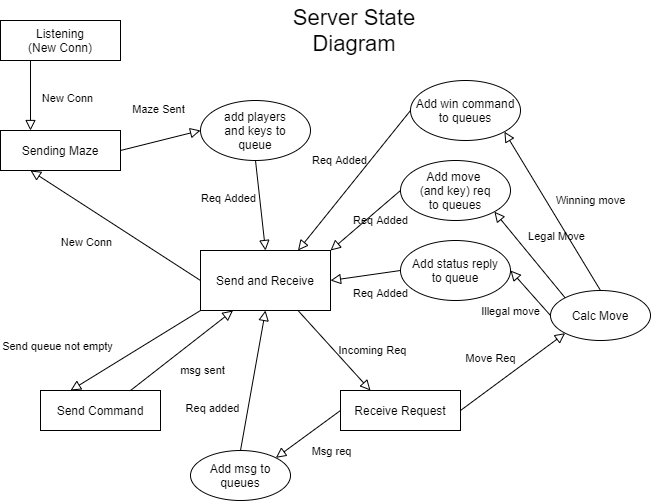

The diagram above was exported from draw.io. Its source (the exported page's mxGraphModel, read from the mxfile embedded in the PNG):
<mxGraphModel dx="2436" dy="1047" grid="1" gridSize="10" guides="1" tooltips="1" connect="1" arrows="1" fold="1" page="1" pageScale="1" pageWidth="827" pageHeight="1169" math="0" shadow="0">
  <root>
    <mxCell id="WIyWlLk6GJQsqaUBKTNV-0" />
    <mxCell id="WIyWlLk6GJQsqaUBKTNV-1" parent="WIyWlLk6GJQsqaUBKTNV-0" />
    <mxCell id="WIyWlLk6GJQsqaUBKTNV-2" value="New Conn" style="rounded=0;html=1;jettySize=auto;orthogonalLoop=1;fontSize=11;endArrow=block;endFill=0;endSize=8;strokeWidth=1;shadow=0;labelBackgroundColor=none;align=center;entryX=0.25;entryY=0;entryDx=0;entryDy=0;exitX=0.25;exitY=1;exitDx=0;exitDy=0;" parent="WIyWlLk6GJQsqaUBKTNV-1" source="WIyWlLk6GJQsqaUBKTNV-3" target="2mpuYidqozHQlSA_svPh-1" edge="1">
      <mxGeometry x="0.0959" y="38" relative="1" as="geometry">
        <mxPoint x="181.60919540229884" y="154.71264367816093" as="targetPoint" />
        <mxPoint x="-1" as="offset" />
      </mxGeometry>
    </mxCell>
    <mxCell id="WIyWlLk6GJQsqaUBKTNV-3" value="Listening&lt;br&gt;(New Conn)" style="rounded=0;whiteSpace=wrap;html=1;fontSize=12;glass=0;strokeWidth=1;shadow=0;" parent="WIyWlLk6GJQsqaUBKTNV-1" vertex="1">
      <mxGeometry x="60" y="50" width="120" height="40" as="geometry" />
    </mxCell>
    <mxCell id="2mpuYidqozHQlSA_svPh-1" value="Sending Maze" style="rounded=0;whiteSpace=wrap;html=1;fontSize=12;glass=0;strokeWidth=1;shadow=0;" parent="WIyWlLk6GJQsqaUBKTNV-1" vertex="1">
      <mxGeometry x="60" y="160" width="120" height="40" as="geometry" />
    </mxCell>
    <mxCell id="2mpuYidqozHQlSA_svPh-3" value="Maze Sent" style="rounded=0;html=1;jettySize=auto;orthogonalLoop=1;fontSize=11;endArrow=block;endFill=0;endSize=8;strokeWidth=1;shadow=0;labelBackgroundColor=none;align=center;entryX=0;entryY=0.5;entryDx=0;entryDy=0;exitX=1;exitY=0.5;exitDx=0;exitDy=0;" parent="WIyWlLk6GJQsqaUBKTNV-1" source="2mpuYidqozHQlSA_svPh-1" target="2mpuYidqozHQlSA_svPh-41" edge="1">
      <mxGeometry x="0.1416" y="30" relative="1" as="geometry">
        <mxPoint x="217.77777777777783" y="210" as="sourcePoint" />
        <mxPoint x="330" y="280" as="targetPoint" />
        <mxPoint as="offset" />
      </mxGeometry>
    </mxCell>
    <mxCell id="2mpuYidqozHQlSA_svPh-6" value="&lt;font style=&quot;font-size: 22px&quot;&gt;Server State Diagram&lt;/font&gt;" style="text;html=1;strokeColor=none;fillColor=none;align=center;verticalAlign=middle;whiteSpace=wrap;rounded=0;" parent="WIyWlLk6GJQsqaUBKTNV-1" vertex="1">
      <mxGeometry x="324" y="30" width="180" height="60" as="geometry" />
    </mxCell>
    <mxCell id="2mpuYidqozHQlSA_svPh-16" value="Send and Receive" style="rounded=0;whiteSpace=wrap;html=1;fontSize=12;glass=0;strokeWidth=1;shadow=0;" parent="WIyWlLk6GJQsqaUBKTNV-1" vertex="1">
      <mxGeometry x="260" y="280" width="130" height="60" as="geometry" />
    </mxCell>
    <mxCell id="2mpuYidqozHQlSA_svPh-17" value="New Conn" style="rounded=0;html=1;jettySize=auto;orthogonalLoop=1;fontSize=11;endArrow=block;endFill=0;endSize=8;strokeWidth=1;shadow=0;labelBackgroundColor=none;align=center;entryX=0.25;entryY=1;entryDx=0;entryDy=0;exitX=0;exitY=0.5;exitDx=0;exitDy=0;" parent="WIyWlLk6GJQsqaUBKTNV-1" source="2mpuYidqozHQlSA_svPh-16" target="2mpuYidqozHQlSA_svPh-1" edge="1">
      <mxGeometry x="0.1416" y="30" relative="1" as="geometry">
        <mxPoint x="135" y="230" as="sourcePoint" />
        <mxPoint x="265" y="310" as="targetPoint" />
        <mxPoint as="offset" />
      </mxGeometry>
    </mxCell>
    <mxCell id="2mpuYidqozHQlSA_svPh-18" value="Send Command" style="rounded=0;whiteSpace=wrap;html=1;fontSize=12;glass=0;strokeWidth=1;shadow=0;" parent="WIyWlLk6GJQsqaUBKTNV-1" vertex="1">
      <mxGeometry x="100" y="420" width="120" height="40" as="geometry" />
    </mxCell>
    <mxCell id="2mpuYidqozHQlSA_svPh-19" value="Receive Request" style="rounded=0;whiteSpace=wrap;html=1;fontSize=12;glass=0;strokeWidth=1;shadow=0;" parent="WIyWlLk6GJQsqaUBKTNV-1" vertex="1">
      <mxGeometry x="400" y="420" width="120" height="40" as="geometry" />
    </mxCell>
    <mxCell id="2mpuYidqozHQlSA_svPh-21" value="Send queue not empty" style="rounded=0;html=1;jettySize=auto;orthogonalLoop=1;fontSize=11;endArrow=block;endFill=0;endSize=8;strokeWidth=1;shadow=0;labelBackgroundColor=none;align=center;entryX=0.25;entryY=0;entryDx=0;entryDy=0;exitX=0;exitY=1;exitDx=0;exitDy=0;" parent="WIyWlLk6GJQsqaUBKTNV-1" source="2mpuYidqozHQlSA_svPh-16" target="2mpuYidqozHQlSA_svPh-18" edge="1">
      <mxGeometry x="0.8462" y="-44" relative="1" as="geometry">
        <mxPoint x="310" y="290" as="sourcePoint" />
        <mxPoint x="180" y="210" as="targetPoint" />
        <mxPoint as="offset" />
      </mxGeometry>
    </mxCell>
    <mxCell id="2mpuYidqozHQlSA_svPh-22" value="Incoming Req" style="rounded=0;html=1;jettySize=auto;orthogonalLoop=1;fontSize=11;endArrow=block;endFill=0;endSize=8;strokeWidth=1;shadow=0;labelBackgroundColor=none;align=center;entryX=0.25;entryY=0;entryDx=0;entryDy=0;exitX=0.75;exitY=1;exitDx=0;exitDy=0;" parent="WIyWlLk6GJQsqaUBKTNV-1" source="2mpuYidqozHQlSA_svPh-16" target="2mpuYidqozHQlSA_svPh-19" edge="1">
      <mxGeometry x="0.4754" y="28" relative="1" as="geometry">
        <mxPoint x="310" y="330" as="sourcePoint" />
        <mxPoint x="220" y="400" as="targetPoint" />
        <mxPoint as="offset" />
      </mxGeometry>
    </mxCell>
    <mxCell id="2mpuYidqozHQlSA_svPh-25" value="Calc Move" style="ellipse;whiteSpace=wrap;html=1;rounded=0;" parent="WIyWlLk6GJQsqaUBKTNV-1" vertex="1">
      <mxGeometry x="610" y="320" width="100" height="50" as="geometry" />
    </mxCell>
    <mxCell id="2mpuYidqozHQlSA_svPh-26" value="Move Req" style="rounded=0;html=1;jettySize=auto;orthogonalLoop=1;fontSize=11;endArrow=block;endFill=0;endSize=8;strokeWidth=1;shadow=0;labelBackgroundColor=none;align=center;entryX=0;entryY=1;entryDx=0;entryDy=0;exitX=1;exitY=0.5;exitDx=0;exitDy=0;" parent="WIyWlLk6GJQsqaUBKTNV-1" source="2mpuYidqozHQlSA_svPh-19" target="2mpuYidqozHQlSA_svPh-25" edge="1">
      <mxGeometry x="-0.1482" y="24" relative="1" as="geometry">
        <mxPoint x="430" y="470" as="sourcePoint" />
        <mxPoint x="514" y="540" as="targetPoint" />
        <mxPoint as="offset" />
      </mxGeometry>
    </mxCell>
    <mxCell id="2mpuYidqozHQlSA_svPh-27" value="Add move &lt;br&gt;(and key) req&lt;br&gt;to queues" style="ellipse;whiteSpace=wrap;html=1;rounded=0;" parent="WIyWlLk6GJQsqaUBKTNV-1" vertex="1">
      <mxGeometry x="460" y="190" width="110" height="60" as="geometry" />
    </mxCell>
    <mxCell id="2mpuYidqozHQlSA_svPh-28" value="Legal Move" style="rounded=0;html=1;jettySize=auto;orthogonalLoop=1;fontSize=11;endArrow=block;endFill=0;endSize=8;strokeWidth=1;shadow=0;labelBackgroundColor=none;align=center;entryX=1;entryY=1;entryDx=0;entryDy=0;exitX=0;exitY=0;exitDx=0;exitDy=0;" parent="WIyWlLk6GJQsqaUBKTNV-1" source="2mpuYidqozHQlSA_svPh-25" target="2mpuYidqozHQlSA_svPh-27" edge="1">
      <mxGeometry x="-0.0532" y="-32" relative="1" as="geometry">
        <mxPoint x="514" y="420" as="sourcePoint" />
        <mxPoint x="620" y="355" as="targetPoint" />
        <mxPoint as="offset" />
      </mxGeometry>
    </mxCell>
    <mxCell id="2mpuYidqozHQlSA_svPh-29" value="Req Added" style="rounded=0;html=1;jettySize=auto;orthogonalLoop=1;fontSize=11;endArrow=block;endFill=0;endSize=8;strokeWidth=1;shadow=0;labelBackgroundColor=none;align=center;entryX=1;entryY=0;entryDx=0;entryDy=0;exitX=0;exitY=0.5;exitDx=0;exitDy=0;" parent="WIyWlLk6GJQsqaUBKTNV-1" source="2mpuYidqozHQlSA_svPh-27" target="2mpuYidqozHQlSA_svPh-16" edge="1">
      <mxGeometry x="-0.2471" y="10" relative="1" as="geometry">
        <mxPoint x="524" y="430" as="sourcePoint" />
        <mxPoint x="630" y="365" as="targetPoint" />
        <mxPoint as="offset" />
      </mxGeometry>
    </mxCell>
    <mxCell id="2mpuYidqozHQlSA_svPh-30" value="Illegal move" style="rounded=0;html=1;jettySize=auto;orthogonalLoop=1;fontSize=11;endArrow=block;endFill=0;endSize=8;strokeWidth=1;shadow=0;labelBackgroundColor=none;align=center;entryX=1;entryY=0.5;entryDx=0;entryDy=0;exitX=0;exitY=0.5;exitDx=0;exitDy=0;" parent="WIyWlLk6GJQsqaUBKTNV-1" source="2mpuYidqozHQlSA_svPh-25" target="2mpuYidqozHQlSA_svPh-31" edge="1">
      <mxGeometry x="0.0069" y="27" relative="1" as="geometry">
        <mxPoint x="514" y="420" as="sourcePoint" />
        <mxPoint x="634.6446609406726" y="372.6776695296637" as="targetPoint" />
        <mxPoint as="offset" />
      </mxGeometry>
    </mxCell>
    <mxCell id="2mpuYidqozHQlSA_svPh-31" value="Add status reply&lt;br&gt;to queue" style="ellipse;whiteSpace=wrap;html=1;rounded=0;" parent="WIyWlLk6GJQsqaUBKTNV-1" vertex="1">
      <mxGeometry x="460" y="270" width="110" height="60" as="geometry" />
    </mxCell>
    <mxCell id="2mpuYidqozHQlSA_svPh-32" value="Req Added" style="rounded=0;html=1;jettySize=auto;orthogonalLoop=1;fontSize=11;endArrow=block;endFill=0;endSize=8;strokeWidth=1;shadow=0;labelBackgroundColor=none;align=center;entryX=1;entryY=0.5;entryDx=0;entryDy=0;exitX=0;exitY=0.5;exitDx=0;exitDy=0;" parent="WIyWlLk6GJQsqaUBKTNV-1" source="2mpuYidqozHQlSA_svPh-31" target="2mpuYidqozHQlSA_svPh-16" edge="1">
      <mxGeometry x="-0.3368" y="20" relative="1" as="geometry">
        <mxPoint x="480" y="180" as="sourcePoint" />
        <mxPoint x="400" y="290" as="targetPoint" />
        <mxPoint as="offset" />
      </mxGeometry>
    </mxCell>
    <mxCell id="2mpuYidqozHQlSA_svPh-33" value="Add msg to&lt;br&gt;queues" style="ellipse;whiteSpace=wrap;html=1;rounded=0;" parent="WIyWlLk6GJQsqaUBKTNV-1" vertex="1">
      <mxGeometry x="250" y="480" width="100" height="50" as="geometry" />
    </mxCell>
    <mxCell id="2mpuYidqozHQlSA_svPh-34" value="Msg req" style="rounded=0;html=1;jettySize=auto;orthogonalLoop=1;fontSize=11;endArrow=block;endFill=0;endSize=8;strokeWidth=1;shadow=0;labelBackgroundColor=none;align=center;entryX=1;entryY=0;entryDx=0;entryDy=0;exitX=0;exitY=0.5;exitDx=0;exitDy=0;" parent="WIyWlLk6GJQsqaUBKTNV-1" source="2mpuYidqozHQlSA_svPh-19" target="2mpuYidqozHQlSA_svPh-33" edge="1">
      <mxGeometry x="-0.2" y="28" relative="1" as="geometry">
        <mxPoint x="420" y="450" as="sourcePoint" />
        <mxPoint x="504" y="520" as="targetPoint" />
        <mxPoint as="offset" />
      </mxGeometry>
    </mxCell>
    <mxCell id="2mpuYidqozHQlSA_svPh-35" value="Req added" style="rounded=0;html=1;jettySize=auto;orthogonalLoop=1;fontSize=11;endArrow=block;endFill=0;endSize=8;strokeWidth=1;shadow=0;labelBackgroundColor=none;align=center;exitX=0.5;exitY=0;exitDx=0;exitDy=0;entryX=0.5;entryY=1;entryDx=0;entryDy=0;" parent="WIyWlLk6GJQsqaUBKTNV-1" source="2mpuYidqozHQlSA_svPh-33" target="2mpuYidqozHQlSA_svPh-16" edge="1">
      <mxGeometry x="-0.5" y="35" relative="1" as="geometry">
        <mxPoint x="338.64" y="410" as="sourcePoint" />
        <mxPoint x="360" y="330" as="targetPoint" />
        <mxPoint as="offset" />
      </mxGeometry>
    </mxCell>
    <mxCell id="2mpuYidqozHQlSA_svPh-36" value="msg sent" style="rounded=0;html=1;jettySize=auto;orthogonalLoop=1;fontSize=11;endArrow=block;endFill=0;endSize=8;strokeWidth=1;shadow=0;labelBackgroundColor=none;align=center;entryX=0.25;entryY=1;entryDx=0;entryDy=0;exitX=0.75;exitY=0;exitDx=0;exitDy=0;" parent="WIyWlLk6GJQsqaUBKTNV-1" source="2mpuYidqozHQlSA_svPh-18" target="2mpuYidqozHQlSA_svPh-16" edge="1">
      <mxGeometry x="0.0541" y="-28" relative="1" as="geometry">
        <mxPoint x="310" y="330" as="sourcePoint" />
        <mxPoint x="140" y="430" as="targetPoint" />
        <mxPoint as="offset" />
      </mxGeometry>
    </mxCell>
    <mxCell id="2mpuYidqozHQlSA_svPh-37" value="Add win command&lt;br&gt;to queues" style="ellipse;whiteSpace=wrap;html=1;rounded=0;" parent="WIyWlLk6GJQsqaUBKTNV-1" vertex="1">
      <mxGeometry x="470" y="110" width="110" height="60" as="geometry" />
    </mxCell>
    <mxCell id="2mpuYidqozHQlSA_svPh-39" value="Winning move" style="rounded=0;html=1;jettySize=auto;orthogonalLoop=1;fontSize=11;endArrow=block;endFill=0;endSize=8;strokeWidth=1;shadow=0;labelBackgroundColor=none;align=center;entryX=1;entryY=1;entryDx=0;entryDy=0;exitX=0.5;exitY=0;exitDx=0;exitDy=0;" parent="WIyWlLk6GJQsqaUBKTNV-1" source="2mpuYidqozHQlSA_svPh-25" target="2mpuYidqozHQlSA_svPh-37" edge="1">
      <mxGeometry x="-0.1146" y="-38" relative="1" as="geometry">
        <mxPoint x="670" y="330" as="sourcePoint" />
        <mxPoint x="563.8908729652526" y="251.21320343559228" as="targetPoint" />
        <mxPoint as="offset" />
      </mxGeometry>
    </mxCell>
    <mxCell id="2mpuYidqozHQlSA_svPh-40" value="Req Added" style="rounded=0;html=1;jettySize=auto;orthogonalLoop=1;fontSize=11;endArrow=block;endFill=0;endSize=8;strokeWidth=1;shadow=0;labelBackgroundColor=none;align=center;entryX=0.75;entryY=0;entryDx=0;entryDy=0;exitX=0;exitY=0.5;exitDx=0;exitDy=0;" parent="WIyWlLk6GJQsqaUBKTNV-1" source="2mpuYidqozHQlSA_svPh-37" target="2mpuYidqozHQlSA_svPh-16" edge="1">
      <mxGeometry x="-0.0726" y="-24" relative="1" as="geometry">
        <mxPoint x="366.11" y="200" as="sourcePoint" />
        <mxPoint x="270.0008729652526" y="41.213203435592504" as="targetPoint" />
        <mxPoint as="offset" />
      </mxGeometry>
    </mxCell>
    <mxCell id="2mpuYidqozHQlSA_svPh-41" value="add players&lt;br&gt;and keys to&lt;br&gt;queue" style="ellipse;whiteSpace=wrap;html=1;rounded=0;" parent="WIyWlLk6GJQsqaUBKTNV-1" vertex="1">
      <mxGeometry x="260" y="130" width="110" height="60" as="geometry" />
    </mxCell>
    <mxCell id="2mpuYidqozHQlSA_svPh-42" value="Req Added" style="rounded=0;html=1;jettySize=auto;orthogonalLoop=1;fontSize=11;endArrow=block;endFill=0;endSize=8;strokeWidth=1;shadow=0;labelBackgroundColor=none;align=center;entryX=0.5;entryY=0;entryDx=0;entryDy=0;exitX=0.5;exitY=1;exitDx=0;exitDy=0;" parent="WIyWlLk6GJQsqaUBKTNV-1" source="2mpuYidqozHQlSA_svPh-41" target="2mpuYidqozHQlSA_svPh-16" edge="1">
      <mxGeometry x="-0.2252" y="-31" relative="1" as="geometry">
        <mxPoint x="190" y="190" as="sourcePoint" />
        <mxPoint x="270" y="170" as="targetPoint" />
        <mxPoint as="offset" />
      </mxGeometry>
    </mxCell>
  </root>
</mxGraphModel>